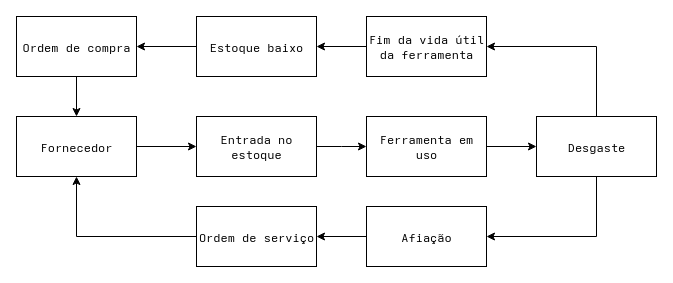

The diagram above was exported from draw.io. Its source (the exported page's mxGraphModel, read from the mxfile embedded in the PNG):
<mxGraphModel dx="856" dy="468" grid="1" gridSize="10" guides="1" tooltips="1" connect="1" arrows="1" fold="1" page="1" pageScale="1" pageWidth="850" pageHeight="1100" math="0" shadow="0">
  <root>
    <mxCell id="0" />
    <mxCell id="1" parent="0" />
    <mxCell id="VvlqyO753dhKOfEUm5u9-26" style="edgeStyle=orthogonalEdgeStyle;rounded=0;orthogonalLoop=1;jettySize=auto;html=1;exitX=0.5;exitY=1;exitDx=0;exitDy=0;entryX=0.5;entryY=0;entryDx=0;entryDy=0;" edge="1" parent="1" source="VvlqyO753dhKOfEUm5u9-1" target="VvlqyO753dhKOfEUm5u9-24">
      <mxGeometry relative="1" as="geometry" />
    </mxCell>
    <mxCell id="VvlqyO753dhKOfEUm5u9-1" value="Ordem de compra" style="rounded=0;whiteSpace=wrap;html=1;" vertex="1" parent="1">
      <mxGeometry x="20" y="50" width="120" height="60" as="geometry" />
    </mxCell>
    <mxCell id="VvlqyO753dhKOfEUm5u9-32" style="edgeStyle=orthogonalEdgeStyle;rounded=0;orthogonalLoop=1;jettySize=auto;html=1;exitX=1;exitY=0.5;exitDx=0;exitDy=0;entryX=0;entryY=0.5;entryDx=0;entryDy=0;" edge="1" parent="1" source="VvlqyO753dhKOfEUm5u9-2">
      <mxGeometry relative="1" as="geometry">
        <mxPoint x="370" y="180" as="targetPoint" />
      </mxGeometry>
    </mxCell>
    <mxCell id="VvlqyO753dhKOfEUm5u9-2" value="Entrada no estoque" style="rounded=0;whiteSpace=wrap;html=1;" vertex="1" parent="1">
      <mxGeometry x="200" y="150" width="120" height="60" as="geometry" />
    </mxCell>
    <mxCell id="VvlqyO753dhKOfEUm5u9-37" style="edgeStyle=orthogonalEdgeStyle;rounded=0;orthogonalLoop=1;jettySize=auto;html=1;exitX=1;exitY=0.5;exitDx=0;exitDy=0;entryX=0;entryY=0.5;entryDx=0;entryDy=0;" edge="1" parent="1" source="VvlqyO753dhKOfEUm5u9-3" target="VvlqyO753dhKOfEUm5u9-13">
      <mxGeometry relative="1" as="geometry" />
    </mxCell>
    <mxCell id="VvlqyO753dhKOfEUm5u9-3" value="&lt;div&gt;Ferramenta em uso&lt;/div&gt;" style="rounded=0;whiteSpace=wrap;html=1;" vertex="1" parent="1">
      <mxGeometry x="370" y="150" width="120" height="60" as="geometry" />
    </mxCell>
    <mxCell id="VvlqyO753dhKOfEUm5u9-31" style="edgeStyle=orthogonalEdgeStyle;rounded=0;orthogonalLoop=1;jettySize=auto;html=1;exitX=0;exitY=0.5;exitDx=0;exitDy=0;entryX=0.5;entryY=1;entryDx=0;entryDy=0;" edge="1" parent="1" source="VvlqyO753dhKOfEUm5u9-4" target="VvlqyO753dhKOfEUm5u9-24">
      <mxGeometry relative="1" as="geometry" />
    </mxCell>
    <mxCell id="VvlqyO753dhKOfEUm5u9-4" value="&lt;div&gt;Ordem de serviço&lt;/div&gt;" style="rounded=0;whiteSpace=wrap;html=1;" vertex="1" parent="1">
      <mxGeometry x="200" y="240" width="120" height="60" as="geometry" />
    </mxCell>
    <mxCell id="VvlqyO753dhKOfEUm5u9-34" style="edgeStyle=orthogonalEdgeStyle;rounded=0;orthogonalLoop=1;jettySize=auto;html=1;exitX=0.5;exitY=1;exitDx=0;exitDy=0;entryX=1;entryY=0.5;entryDx=0;entryDy=0;" edge="1" parent="1" source="VvlqyO753dhKOfEUm5u9-13" target="VvlqyO753dhKOfEUm5u9-33">
      <mxGeometry relative="1" as="geometry" />
    </mxCell>
    <mxCell id="VvlqyO753dhKOfEUm5u9-36" style="edgeStyle=orthogonalEdgeStyle;rounded=0;orthogonalLoop=1;jettySize=auto;html=1;exitX=0.5;exitY=0;exitDx=0;exitDy=0;entryX=1;entryY=0.5;entryDx=0;entryDy=0;" edge="1" parent="1" source="VvlqyO753dhKOfEUm5u9-13" target="VvlqyO753dhKOfEUm5u9-14">
      <mxGeometry relative="1" as="geometry" />
    </mxCell>
    <mxCell id="VvlqyO753dhKOfEUm5u9-13" value="&lt;div&gt;Desgaste&lt;/div&gt;" style="rounded=0;whiteSpace=wrap;html=1;" vertex="1" parent="1">
      <mxGeometry x="540" y="150" width="120" height="60" as="geometry" />
    </mxCell>
    <mxCell id="VvlqyO753dhKOfEUm5u9-20" style="edgeStyle=orthogonalEdgeStyle;rounded=0;orthogonalLoop=1;jettySize=auto;html=1;exitX=0;exitY=0.5;exitDx=0;exitDy=0;entryX=1;entryY=0.5;entryDx=0;entryDy=0;" edge="1" parent="1" source="VvlqyO753dhKOfEUm5u9-14" target="VvlqyO753dhKOfEUm5u9-19">
      <mxGeometry relative="1" as="geometry" />
    </mxCell>
    <mxCell id="VvlqyO753dhKOfEUm5u9-14" value="Fim da vida útil da ferramenta" style="rounded=0;whiteSpace=wrap;html=1;" vertex="1" parent="1">
      <mxGeometry x="370" y="50" width="120" height="60" as="geometry" />
    </mxCell>
    <mxCell id="VvlqyO753dhKOfEUm5u9-29" style="edgeStyle=orthogonalEdgeStyle;rounded=0;orthogonalLoop=1;jettySize=auto;html=1;exitX=0;exitY=0.5;exitDx=0;exitDy=0;entryX=1;entryY=0.5;entryDx=0;entryDy=0;" edge="1" parent="1" source="VvlqyO753dhKOfEUm5u9-19" target="VvlqyO753dhKOfEUm5u9-1">
      <mxGeometry relative="1" as="geometry" />
    </mxCell>
    <mxCell id="VvlqyO753dhKOfEUm5u9-19" value="Estoque baixo" style="rounded=0;whiteSpace=wrap;html=1;" vertex="1" parent="1">
      <mxGeometry x="200" y="50" width="120" height="60" as="geometry" />
    </mxCell>
    <mxCell id="VvlqyO753dhKOfEUm5u9-30" style="edgeStyle=orthogonalEdgeStyle;rounded=0;orthogonalLoop=1;jettySize=auto;html=1;exitX=1;exitY=0.5;exitDx=0;exitDy=0;entryX=0;entryY=0.5;entryDx=0;entryDy=0;" edge="1" parent="1" source="VvlqyO753dhKOfEUm5u9-24" target="VvlqyO753dhKOfEUm5u9-2">
      <mxGeometry relative="1" as="geometry" />
    </mxCell>
    <mxCell id="VvlqyO753dhKOfEUm5u9-24" value="Fornecedor" style="rounded=0;whiteSpace=wrap;html=1;" vertex="1" parent="1">
      <mxGeometry x="20" y="150" width="120" height="60" as="geometry" />
    </mxCell>
    <mxCell id="VvlqyO753dhKOfEUm5u9-35" style="edgeStyle=orthogonalEdgeStyle;rounded=0;orthogonalLoop=1;jettySize=auto;html=1;exitX=0;exitY=0.5;exitDx=0;exitDy=0;entryX=1;entryY=0.5;entryDx=0;entryDy=0;" edge="1" parent="1" source="VvlqyO753dhKOfEUm5u9-33" target="VvlqyO753dhKOfEUm5u9-4">
      <mxGeometry relative="1" as="geometry" />
    </mxCell>
    <mxCell id="VvlqyO753dhKOfEUm5u9-33" value="Afiação" style="rounded=0;whiteSpace=wrap;html=1;" vertex="1" parent="1">
      <mxGeometry x="370" y="240" width="120" height="60" as="geometry" />
    </mxCell>
  </root>
</mxGraphModel>